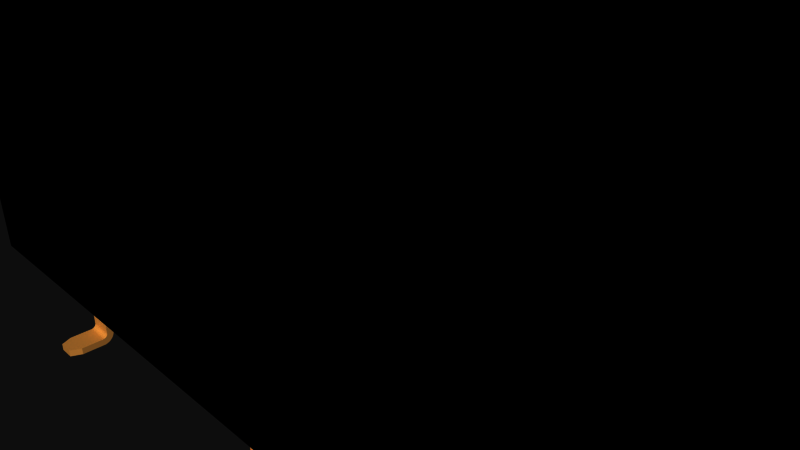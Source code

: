 # Source: 11543.blend  (saved by Blender 2.72.0; exported with 4.5.12 LTS)
import bpy
from mathutils import Matrix  # noqa: F401  (used for matrix-valued properties, if any)

bpy.ops.wm.read_factory_settings(use_empty=True)
scene = bpy.context.scene
scene.name = 'Scene'

# ---- collections
col_collection_1 = bpy.data.collections.new('Collection 1'); scene.collection.children.link(col_collection_1)

# ---- materials (node trees are filled in below, after node groups)
mat_pads = bpy.data.materials.new('pads')
mat_pads.alpha_threshold = 0.0
mat_pads.use_transparent_shadow = False
mat_pads.diffuse_color = (0.8745, 0.5529, 0.2196, 1.0)
mat_pads.specular_color = (1.0, 0.7176, 0.1882)
mat_pads.roughness = 0.5
mat_plastic = bpy.data.materials.new('plastic')
mat_plastic.alpha_threshold = 0.0
mat_plastic.use_transparent_shadow = False
mat_plastic.diffuse_color = (0.0, 0.0, 0.0, 1.0)
mat_plastic.specular_color = (0.1333, 0.1333, 0.1333)
mat_plastic.roughness = 0.5

# ---- material node trees

# ---- world
world_world = bpy.data.worlds.new('World'); scene.world = world_world
world_world.color = (0.05088, 0.05088, 0.05088)
world_world.use_sun_shadow = False
world_world.sun_shadow_jitter_overblur = 0.0
world_world.cycles.sampling_method = 'MANUAL'
world_world.cycles.sample_map_resolution = 256

# ---- cameras
cam_camera = bpy.data.cameras.new('Camera')
cam_camera.clip_end = 100.0
cam_camera.lens = 35.0
cam_camera.sensor_width = 32.0
cam_camera.sensor_height = 18.0
cam_camera.ortho_scale = 7.314
cam_camera.dof.focus_distance = 0.0
cam_camera.dof.aperture_fstop = 128.0

# ---- meshes
me_11543 = bpy.data.meshes.new('11543')
me_11543.from_pydata([(-9.13, -3.638, -1.308), (-9.13, -3.569, -1.102), (-9.13, -3.557, -1.227), (-9.13, -3.598, -1.108), (-9.13, -3.574, -1.231), (-9.13, -3.617, -1.261), (-9.13, -3.699, -1.166), (-9.13, -3.604, -1.248), (-9.13, -3.677, -1.146), (-9.13, -3.59, -1.238), (-9.13, -3.653, -1.13), (-9.13, -3.626, -1.117), (-9.13, -3.763, -1.296), (-9.13, -3.757, -1.267), (-9.13, -3.634, -1.291), (-9.13, -3.748, -1.239), (-9.13, -3.627, -1.275), (-9.13, -3.735, -1.212), (-9.13, -3.719, -1.188), (-9.13, -3.765, -1.73), (-9.13, -3.64, -1.73), (-8.65, -3.557, -1.227), (-8.65, -3.604, -1.248), (-8.65, -3.699, -1.166), (-8.65, -3.617, -1.261), (-8.65, -3.719, -1.188), (-8.65, -3.627, -1.275), (-8.65, -3.735, -1.212), (-8.65, -3.634, -1.291), (-8.65, -3.763, -1.296), (-8.65, -3.638, -1.308), (-8.65, -3.757, -1.267), (-8.65, -3.748, -1.239), (-8.65, -3.569, -1.102), (-8.65, -3.598, -1.108), (-8.65, -3.574, -1.231), (-8.65, -3.626, -1.117), (-8.65, -3.59, -1.238), (-8.65, -3.653, -1.13), (-8.65, -3.677, -1.146), (-8.65, -3.335, -1.225), (-8.65, -3.335, -1.1), (-8.65, -3.64, -1.73), (-9.037, -3.64, -1.93), (-8.743, -3.64, -1.93), (-8.743, -3.765, -1.93), (-9.037, -3.765, -1.93), (-8.65, -3.765, -1.73), (-9.13, -3.335, -1.1), (-9.13, -3.335, -1.225), (-6.59, -3.557, 1.227), (-6.59, -3.763, 1.296), (-6.59, -3.638, 1.308), (-6.59, -3.757, 1.267), (-6.59, -3.634, 1.291), (-6.59, -3.604, 1.248), (-6.59, -3.699, 1.166), (-6.59, -3.617, 1.261), (-6.59, -3.719, 1.188), (-6.59, -3.627, 1.275), (-6.59, -3.735, 1.212), (-6.59, -3.748, 1.239), (-6.59, -3.569, 1.102), (-6.59, -3.598, 1.108), (-6.59, -3.574, 1.231), (-6.59, -3.626, 1.117), (-6.59, -3.59, 1.238), (-6.59, -3.653, 1.13), (-6.59, -3.677, 1.146), (-6.59, -3.335, 1.225), (-6.59, -3.335, 1.1), (-6.11, -3.638, 1.308), (-6.11, -3.569, 1.102), (-6.11, -3.557, 1.227), (-6.11, -3.598, 1.108), (-6.11, -3.574, 1.231), (-6.11, -3.617, 1.261), (-6.11, -3.699, 1.166), (-6.11, -3.604, 1.248), (-6.11, -3.677, 1.146), (-6.11, -3.59, 1.238), (-6.11, -3.653, 1.13), (-6.11, -3.626, 1.117), (-6.11, -3.763, 1.296), (-6.11, -3.757, 1.267), (-6.11, -3.634, 1.291), (-6.11, -3.748, 1.239), (-6.11, -3.627, 1.275), (-6.11, -3.735, 1.212), (-6.11, -3.719, 1.188), (-6.11, -3.765, 1.73), (-6.11, -3.64, 1.73), (-6.59, -3.765, 1.73), (-6.497, -3.765, 1.93), (-6.203, -3.765, 1.93), (-6.203, -3.64, 1.93), (-6.497, -3.64, 1.93), (-6.59, -3.64, 1.73), (-6.11, -3.335, 1.225), (-6.11, -3.335, 1.1), (-1.51, -3.557, 1.227), (-1.51, -3.763, 1.296), (-1.51, -3.638, 1.308), (-1.51, -3.757, 1.267), (-1.51, -3.634, 1.291), (-1.51, -3.604, 1.248), (-1.51, -3.699, 1.166), (-1.51, -3.617, 1.261), (-1.51, -3.719, 1.188), (-1.51, -3.627, 1.275), (-1.51, -3.735, 1.212), (-1.51, -3.748, 1.239), (-1.51, -3.569, 1.102), (-1.51, -3.598, 1.108), (-1.51, -3.574, 1.231), (-1.51, -3.626, 1.117), (-1.51, -3.59, 1.238), (-1.51, -3.653, 1.13), (-1.51, -3.677, 1.146), (-1.51, -3.335, 1.225), (-1.51, -3.335, 1.1), (-1.03, -3.638, 1.308), (-1.03, -3.569, 1.102), (-1.03, -3.557, 1.227), (-1.03, -3.598, 1.108), (-1.03, -3.574, 1.231), (-1.03, -3.617, 1.261), (-1.03, -3.699, 1.166), (-1.03, -3.604, 1.248), (-1.03, -3.677, 1.146), (-1.03, -3.59, 1.238), (-1.03, -3.653, 1.13), (-1.03, -3.626, 1.117), (-1.03, -3.763, 1.296), (-1.03, -3.757, 1.267), (-1.03, -3.634, 1.291), (-1.03, -3.748, 1.239), (-1.03, -3.627, 1.275), (-1.03, -3.735, 1.212), (-1.03, -3.719, 1.188), (-1.03, -3.765, 1.73), (-1.03, -3.64, 1.73), (-1.51, -3.765, 1.73), (-1.417, -3.765, 1.93), (-1.123, -3.765, 1.93), (-1.123, -3.64, 1.93), (-1.417, -3.64, 1.93), (-1.51, -3.64, 1.73), (-1.03, -3.335, 1.225), (-1.03, -3.335, 1.1), (3.57, -3.557, 1.227), (3.57, -3.763, 1.296), (3.57, -3.638, 1.308), (3.57, -3.757, 1.267), (3.57, -3.634, 1.291), (3.57, -3.604, 1.248), (3.57, -3.699, 1.166), (3.57, -3.617, 1.261), (3.57, -3.719, 1.188), (3.57, -3.627, 1.275), (3.57, -3.735, 1.212), (3.57, -3.748, 1.239), (3.57, -3.569, 1.102), (3.57, -3.598, 1.108), (3.57, -3.574, 1.231), (3.57, -3.626, 1.117), (3.57, -3.59, 1.238), (3.57, -3.653, 1.13), (3.57, -3.677, 1.146), (3.57, -3.335, 1.225), (3.57, -3.335, 1.1), (4.05, -3.638, 1.308), (4.05, -3.569, 1.102), (4.05, -3.557, 1.227), (4.05, -3.598, 1.108), (4.05, -3.574, 1.231), (4.05, -3.617, 1.261), (4.05, -3.699, 1.166), (4.05, -3.604, 1.248), (4.05, -3.677, 1.146), (4.05, -3.59, 1.238), (4.05, -3.653, 1.13), (4.05, -3.626, 1.117), (4.05, -3.763, 1.296), (4.05, -3.757, 1.267), (4.05, -3.634, 1.291), (4.05, -3.748, 1.239), (4.05, -3.627, 1.275), (4.05, -3.735, 1.212), (4.05, -3.719, 1.188), (4.05, -3.765, 1.73), (4.05, -3.64, 1.73), (3.57, -3.765, 1.73), (3.663, -3.765, 1.93), (3.957, -3.765, 1.93), (3.957, -3.64, 1.93), (3.663, -3.64, 1.93), (3.57, -3.64, 1.73), (4.05, -3.335, 1.225), (4.05, -3.335, 1.1), (8.65, -3.557, 1.227), (8.65, -3.763, 1.296), (8.65, -3.638, 1.308), (8.65, -3.757, 1.267), (8.65, -3.634, 1.291), (8.65, -3.604, 1.248), (8.65, -3.699, 1.166), (8.65, -3.617, 1.261), (8.65, -3.719, 1.188), (8.65, -3.627, 1.275), (8.65, -3.735, 1.212), (8.65, -3.748, 1.239), (8.65, -3.569, 1.102), (8.65, -3.598, 1.108), (8.65, -3.574, 1.231), (8.65, -3.626, 1.117), (8.65, -3.59, 1.238), (8.65, -3.653, 1.13), (8.65, -3.677, 1.146), (8.65, -3.335, 1.225), (8.65, -3.335, 1.1), (9.13, -3.638, 1.308), (9.13, -3.569, 1.102), (9.13, -3.557, 1.227), (9.13, -3.598, 1.108), (9.13, -3.574, 1.231), (9.13, -3.617, 1.261), (9.13, -3.699, 1.166), (9.13, -3.604, 1.248), (9.13, -3.677, 1.146), (9.13, -3.59, 1.238), (9.13, -3.653, 1.13), (9.13, -3.626, 1.117), (9.13, -3.763, 1.296), (9.13, -3.757, 1.267), (9.13, -3.634, 1.291), (9.13, -3.748, 1.239), (9.13, -3.627, 1.275), (9.13, -3.735, 1.212), (9.13, -3.719, 1.188), (9.13, -3.765, 1.73), (9.13, -3.64, 1.73), (8.65, -3.765, 1.73), (8.743, -3.765, 1.93), (9.037, -3.765, 1.93), (9.037, -3.64, 1.93), (8.743, -3.64, 1.93), (8.65, -3.64, 1.73), (9.13, -3.335, 1.225), (9.13, -3.335, 1.1), (-4.05, -3.638, -1.308), (-4.05, -3.569, -1.102), (-4.05, -3.557, -1.227), (-4.05, -3.598, -1.108), (-4.05, -3.574, -1.231), (-4.05, -3.617, -1.261), (-4.05, -3.699, -1.166), (-4.05, -3.604, -1.248), (-4.05, -3.677, -1.146), (-4.05, -3.59, -1.238), (-4.05, -3.653, -1.13), (-4.05, -3.626, -1.117), (-4.05, -3.763, -1.296), (-4.05, -3.757, -1.267), (-4.05, -3.634, -1.291), (-4.05, -3.748, -1.239), (-4.05, -3.627, -1.275), (-4.05, -3.735, -1.212), (-4.05, -3.719, -1.188), (-4.05, -3.765, -1.73), (-4.05, -3.64, -1.73), (-3.57, -3.557, -1.227), (-3.57, -3.604, -1.248), (-3.57, -3.699, -1.166), (-3.57, -3.617, -1.261), (-3.57, -3.719, -1.188), (-3.57, -3.627, -1.275), (-3.57, -3.735, -1.212), (-3.57, -3.634, -1.291), (-3.57, -3.763, -1.296), (-3.57, -3.638, -1.308), (-3.57, -3.757, -1.267), (-3.57, -3.748, -1.239), (-3.57, -3.569, -1.102), (-3.57, -3.598, -1.108), (-3.57, -3.574, -1.231), (-3.57, -3.626, -1.117), (-3.57, -3.59, -1.238), (-3.57, -3.653, -1.13), (-3.57, -3.677, -1.146), (-3.57, -3.335, -1.225), (-3.57, -3.335, -1.1), (-3.57, -3.64, -1.73), (-3.957, -3.64, -1.93), (-3.663, -3.64, -1.93), (-3.663, -3.765, -1.93), (-3.957, -3.765, -1.93), (-3.57, -3.765, -1.73), (-4.05, -3.335, -1.1), (-4.05, -3.335, -1.225), (1.03, -3.638, -1.308), (1.03, -3.569, -1.102), (1.03, -3.557, -1.227), (1.03, -3.598, -1.108), (1.03, -3.574, -1.231), (1.03, -3.617, -1.261), (1.03, -3.699, -1.166), (1.03, -3.604, -1.248), (1.03, -3.677, -1.146), (1.03, -3.59, -1.238), (1.03, -3.653, -1.13), (1.03, -3.626, -1.117), (1.03, -3.763, -1.296), (1.03, -3.757, -1.267), (1.03, -3.634, -1.291), (1.03, -3.748, -1.239), (1.03, -3.627, -1.275), (1.03, -3.735, -1.212), (1.03, -3.719, -1.188), (1.03, -3.765, -1.73), (1.03, -3.64, -1.73), (1.51, -3.557, -1.227), (1.51, -3.604, -1.248), (1.51, -3.699, -1.166), (1.51, -3.617, -1.261), (1.51, -3.719, -1.188), (1.51, -3.627, -1.275), (1.51, -3.735, -1.212), (1.51, -3.634, -1.291), (1.51, -3.763, -1.296), (1.51, -3.638, -1.308), (1.51, -3.757, -1.267), (1.51, -3.748, -1.239), (1.51, -3.569, -1.102), (1.51, -3.598, -1.108), (1.51, -3.574, -1.231), (1.51, -3.626, -1.117), (1.51, -3.59, -1.238), (1.51, -3.653, -1.13), (1.51, -3.677, -1.146), (1.51, -3.335, -1.225), (1.51, -3.335, -1.1), (1.51, -3.64, -1.73), (1.123, -3.64, -1.93), (1.417, -3.64, -1.93), (1.417, -3.765, -1.93), (1.123, -3.765, -1.93), (1.51, -3.765, -1.73), (1.03, -3.335, -1.1), (1.03, -3.335, -1.225), (6.11, -3.638, -1.308), (6.11, -3.569, -1.102), (6.11, -3.557, -1.227), (6.11, -3.598, -1.108), (6.11, -3.574, -1.231), (6.11, -3.617, -1.261), (6.11, -3.699, -1.166), (6.11, -3.604, -1.248), (6.11, -3.677, -1.146), (6.11, -3.59, -1.238), (6.11, -3.653, -1.13), (6.11, -3.626, -1.117), (6.11, -3.763, -1.296), (6.11, -3.757, -1.267), (6.11, -3.634, -1.291), (6.11, -3.748, -1.239), (6.11, -3.627, -1.275), (6.11, -3.735, -1.212), (6.11, -3.719, -1.188), (6.11, -3.765, -1.73), (6.11, -3.64, -1.73), (6.59, -3.557, -1.227), (6.59, -3.604, -1.248), (6.59, -3.699, -1.166), (6.59, -3.617, -1.261), (6.59, -3.719, -1.188), (6.59, -3.627, -1.275), (6.59, -3.735, -1.212), (6.59, -3.634, -1.291), (6.59, -3.763, -1.296), (6.59, -3.638, -1.308), (6.59, -3.757, -1.267), (6.59, -3.748, -1.239), (6.59, -3.569, -1.102), (6.59, -3.598, -1.108), (6.59, -3.574, -1.231), (6.59, -3.626, -1.117), (6.59, -3.59, -1.238), (6.59, -3.653, -1.13), (6.59, -3.677, -1.146), (6.59, -3.335, -1.225), (6.59, -3.335, -1.1), (6.59, -3.64, -1.73), (6.203, -3.64, -1.93), (6.497, -3.64, -1.93), (6.497, -3.765, -1.93), (6.203, -3.765, -1.93), (6.59, -3.765, -1.73), (6.11, -3.335, -1.1), (6.11, -3.335, -1.225), (10.41, 3.765, 1.25), (10.41, -3.335, 1.25), (10.41, -3.335, -1.25), (10.41, 3.765, -1.25), (-10.41, 3.765, 1.25), (-10.03, 3.765, 1.25), (-10.41, 3.765, -1.25), (-9.64, 3.765, -0.75), (-9.64, 3.765, 0.75), (-8.14, 3.765, 0.75), (-8.14, 3.765, -0.75), (-7.62, 3.765, -1.25), (-7.1, 3.765, -0.75), (-7.1, 3.765, 0.75), (-5.6, 3.765, 0.75), (-5.6, 3.765, -0.75), (-4.56, 3.765, -0.75), (-4.56, 3.765, 0.75), (-3.06, 3.765, 0.75), (-3.06, 3.765, -0.75), (-2.02, 3.765, -0.75), (-2.02, 3.765, 0.75), (-0.52, 3.765, 0.75), (-0.52, 3.765, -0.75), (0.52, 3.765, -0.75), (0.52, 3.765, 0.75), (2.02, 3.765, 0.75), (2.02, 3.765, -0.75), (2.54, 3.765, -1.25), (3.06, 3.765, -0.75), (3.06, 3.765, 0.75), (4.56, 3.765, 0.75), (4.56, 3.765, -0.75), (5.6, 3.765, -0.75), (5.6, 3.765, 0.75), (7.1, 3.765, 0.75), (7.1, 3.765, -0.75), (7.62, 3.765, -1.25), (8.14, 3.765, -0.75), (8.14, 3.765, 0.75), (9.64, 3.765, 0.75), (9.64, 3.765, -0.75), (-7.62, 3.765, 1.25), (5.08, 3.765, 1.25), (-10.41, -3.335, -1.25), (-10.41, -3.335, 1.25), (-8.39, 3.515, -0.5), (-8.39, 1.265, -0.5), (-8.39, 3.515, 0.5), (-8.39, 1.265, 0.5), (-9.39, 3.515, 0.5), (-9.39, 1.265, 0.5), (-9.39, 3.515, -0.5), (-9.39, 1.265, -0.5), (-5.85, 3.515, -0.5), (-5.85, 1.265, -0.5), (-5.85, 3.515, 0.5), (-5.85, 1.265, 0.5), (-6.85, 3.515, 0.5), (-6.85, 1.265, 0.5), (-6.85, 3.515, -0.5), (-6.85, 1.265, -0.5), (-3.31, 3.515, -0.5), (-3.31, 1.265, -0.5), (-3.31, 3.515, 0.5), (-3.31, 1.265, 0.5), (-4.31, 3.515, 0.5), (-4.31, 1.265, 0.5), (-4.31, 3.515, -0.5), (-4.31, 1.265, -0.5), (-0.77, 3.515, -0.5), (-0.77, 1.265, -0.5), (-0.77, 3.515, 0.5), (-0.77, 1.265, 0.5), (-1.77, 3.515, 0.5), (-1.77, 1.265, 0.5), (-1.77, 3.515, -0.5), (-1.77, 1.265, -0.5), (1.77, 3.515, -0.5), (1.77, 1.265, -0.5), (1.77, 3.515, 0.5), (1.77, 1.265, 0.5), (0.77, 3.515, 0.5), (0.77, 1.265, 0.5), (0.77, 3.515, -0.5), (0.77, 1.265, -0.5), (4.31, 3.515, -0.5), (4.31, 1.265, -0.5), (4.31, 3.515, 0.5), (4.31, 1.265, 0.5), (3.31, 3.515, 0.5), (3.31, 1.265, 0.5), (3.31, 3.515, -0.5), (3.31, 1.265, -0.5), (6.85, 3.515, -0.5), (6.85, 1.265, -0.5), (6.85, 3.515, 0.5), (6.85, 1.265, 0.5), (5.85, 3.515, 0.5), (5.85, 1.265, 0.5), (5.85, 3.515, -0.5), (5.85, 1.265, -0.5), (9.39, 3.515, -0.5), (9.39, 1.265, -0.5), (9.39, 3.515, 0.5), (9.39, 1.265, 0.5), (8.39, 3.515, 0.5), (8.39, 1.265, 0.5), (8.39, 3.515, -0.5), (8.39, 1.265, -0.5)], [], [(42, 47, 45, 44), (481, 483, 482, 480), (240, 241, 245, 244), (232, 215, 213, 224), (457, 459, 458, 456), (382, 365, 363, 381), (180, 166, 155, 178), (449, 451, 450, 448), (349, 348, 341, 340), (509, 503, 502, 508), (293, 270, 250, 280, 292, 294), (220, 249, 222, 212), (35, 4, 2, 21), (342, 347, 345, 344), (442, 405, 404, 445, 401, 400, 443), (337, 309, 304, 335), (135, 104, 102, 121), (288, 260, 258, 289), (487, 489, 488, 486), (238, 210, 208, 239), (140, 144, 143, 142, 101, 133), (508, 502, 441, 438), (128, 105, 107, 126), (48, 1, 33, 41), (284, 253, 261, 286), (396, 393, 394, 395), (73, 50, 64, 75), (503, 505, 504, 502), (338, 310, 308, 339), (84, 53, 61, 86), (459, 457, 455, 461), (87, 59, 54, 85), (219, 200, 223, 248), (99, 98, 73, 75, 80, 78, 76, 87, 85, 71, 91, 90, 83, 84, 86, 88, 89, 77, 79, 81, 82, 74, 72), (246, 243, 244, 245), (475, 473, 471, 477), (235, 204, 202, 221), (239, 208, 206, 227), (134, 103, 111, 136), (455, 457, 456, 454), (31, 13, 12, 29), (485, 479, 478, 484), (80, 66, 55, 78), (272, 257, 259, 287), (375, 368, 367, 377), (146, 143, 144, 145), (120, 149, 122, 112), (332, 315, 313, 331), (483, 481, 479, 485), (475, 477, 476, 474), (234, 203, 211, 236), (495, 497, 496, 494), (127, 106, 118, 129), (25, 18, 17, 27), (136, 111, 110, 138), (275, 268, 267, 277), (471, 473, 472, 470), (467, 465, 463, 469), (283, 251, 253, 284), (393, 396, 369, 370), (220, 219, 248, 249), (286, 261, 260, 288), (274, 255, 257, 272), (132, 115, 113, 124), (189, 158, 156, 177), (187, 159, 154, 185), (325, 318, 317, 327), (173, 150, 164, 175), (125, 130, 128, 126, 137, 135, 121, 141, 140, 133, 134, 136, 138, 139, 127, 129, 131, 132, 124, 122, 149, 148, 123), (190, 191, 195, 194), (472, 474, 421, 422), (88, 60, 58, 89), (467, 469, 468, 466), (321, 302, 349, 340), (177, 156, 168, 179), (86, 61, 60, 88), (85, 54, 52, 71), (226, 207, 209, 237), (70, 69, 98, 99), (444, 445, 404, 406), (327, 317, 315, 332), (170, 169, 198, 199), (374, 355, 357, 372), (196, 193, 194, 195), (347, 342, 330, 328, 326, 324, 322, 337, 335, 321, 340, 341, 333, 334, 336, 338, 339, 323, 325, 327, 332, 331, 329), (81, 67, 65, 82), (282, 265, 263, 281), (399, 398, 391, 390), (126, 107, 109, 137), (49, 48, 41, 40), (138, 110, 108, 139), (346, 343, 344, 345), (30, 0, 14, 28), (188, 160, 158, 189), (376, 366, 355, 374), (392, 397, 395, 394), (131, 117, 115, 132), (468, 462, 419, 416), (292, 297, 295, 294), (377, 367, 365, 382), (328, 314, 316, 326), (74, 63, 62, 72), (347, 329, 312, 319, 346, 345), (331, 313, 312, 329), (403, 437, 438, 441, 440, 439, 435, 434, 443, 400), (383, 351, 353, 384), (378, 364, 366, 376), (39, 23, 25, 27, 32, 31, 29, 47, 42, 30, 28, 26, 24, 22, 37, 35, 21, 40, 41, 33, 34, 36, 38), (393, 370, 350, 380, 392, 394), (373, 356, 368, 375), (333, 301, 303, 334), (75, 64, 66, 80), (82, 65, 63, 74), (385, 354, 352, 371), (32, 15, 13, 31), (451, 453, 452, 450), (0, 30, 42, 44, 43, 20), (452, 446, 410, 407), (388, 360, 358, 389), (224, 213, 212, 222), (28, 14, 16, 26), (322, 307, 309, 337), (188, 189, 177, 179, 181, 182, 174, 172, 199, 198, 173, 175, 180, 178, 176, 187, 185, 171, 191, 190, 183, 184, 186), (176, 157, 159, 187), (90, 94, 93, 92, 51, 83), (79, 68, 67, 81), (121, 102, 147, 146, 145, 141), (459, 461, 460, 458), (493, 487, 486, 492), (37, 9, 4, 35), (23, 6, 18, 25), (326, 316, 305, 324), (336, 311, 310, 338), (227, 206, 218, 229), (491, 493, 492, 490), (33, 1, 3, 34), (52, 97, 96, 95, 91, 71), (483, 485, 484, 482), (273, 256, 268, 275), (264, 250, 270, 269, 262, 263, 265, 267, 268, 256, 258, 260, 261, 253, 251, 298, 299, 252, 254, 259, 257, 255, 266), (229, 218, 217, 231), (491, 489, 487, 493), (386, 361, 360, 388), (228, 205, 207, 226), (178, 155, 157, 176), (477, 471, 470, 476), (281, 263, 262, 279), (279, 297, 292, 280, 278, 276, 274, 272, 287, 285, 271, 290, 291, 283, 284, 286, 288, 289, 273, 275, 277, 282, 281), (137, 109, 104, 135), (501, 495, 494, 500), (185, 154, 152, 171), (499, 497, 495, 501), (27, 17, 15, 32), (231, 217, 215, 232), (463, 465, 464, 462), (183, 151, 153, 184), (51, 92, 97, 52, 54, 59, 57, 55, 66, 64, 50, 69, 70, 62, 63, 65, 67, 68, 56, 58, 60, 61, 53), (381, 363, 362, 379), (507, 505, 503, 509), (479, 481, 480, 478), (355, 366, 364, 350, 370, 369, 362, 363, 365, 367, 368, 356, 358, 360, 361, 353, 351, 398, 399, 352, 354, 359, 357), (193, 196, 197, 192), (90, 91, 95, 94), (507, 509, 508, 506), (233, 201, 203, 234), (251, 283, 291, 298), (334, 303, 311, 336), (50, 73, 98, 69), (143, 146, 147, 142), (499, 501, 500, 498), (311, 303, 301, 348, 349, 302, 304, 309, 307, 305, 316, 314, 300, 320, 319, 312, 313, 315, 317, 318, 306, 308, 310), (183, 190, 194, 193, 192, 151), (372, 357, 359, 387), (324, 305, 307, 322), (78, 55, 57, 76), (140, 141, 145, 144), (129, 118, 117, 131), (243, 246, 247, 242), (287, 259, 254, 285), (174, 163, 162, 172), (330, 300, 314, 328), (77, 56, 68, 79), (445, 444, 402, 401), (38, 10, 8, 39), (179, 168, 167, 181), (34, 3, 11, 36), (476, 470, 423, 420), (124, 113, 112, 122), (130, 116, 105, 128), (389, 358, 356, 373), (225, 214, 216, 230), (236, 211, 210, 238), (96, 93, 94, 95), (369, 396, 395, 397, 379, 362), (221, 202, 247, 246, 245, 241), (242, 201, 233, 240, 244, 243), (296, 293, 294, 295), (276, 266, 255, 274), (323, 306, 318, 325), (120, 119, 148, 149), (351, 383, 391, 398), (299, 298, 291, 290), (387, 359, 354, 385), (277, 267, 265, 282), (195, 191, 171, 152, 197, 196), (139, 108, 106, 127), (380, 350, 364, 378), (76, 57, 59, 87), (36, 11, 10, 38), (448, 450, 408, 409), (289, 258, 256, 273), (39, 8, 6, 23), (123, 100, 114, 125), (473, 475, 474, 472), (464, 466, 417, 418), (293, 296, 269, 270), (29, 12, 19, 46, 45, 47), (170, 162, 163, 165, 167, 168, 156, 158, 160, 161, 153, 151, 192, 197, 152, 154, 159, 157, 155, 166, 164, 150, 169), (343, 346, 319, 320), (223, 200, 214, 225), (352, 399, 390, 371), (237, 235, 221, 241, 240, 233, 234, 236, 238, 239, 227, 229, 231, 232, 224, 222, 249, 248, 223, 225, 230, 228, 226), (401, 402, 403, 400), (461, 455, 454, 460), (381, 379, 397, 392, 380, 378, 376, 374, 372, 387, 385, 371, 390, 391, 383, 384, 386, 388, 389, 373, 375, 377, 382), (2, 49, 40, 21), (405, 442, 409, 408), (339, 308, 306, 323), (405, 408, 407, 410, 409, 442, 443, 434, 433, 436, 435, 439, 438, 437, 428, 429, 432, 431, 430, 426, 425, 424, 423, 422, 421, 420, 419, 418, 417, 414, 413, 412, 411, 406, 404), (111, 103, 101, 142, 147, 102, 104, 109, 107, 105, 116, 114, 100, 119, 120, 112, 113, 115, 117, 118, 106, 108, 110), (182, 165, 163, 174), (427, 426, 430, 429, 428, 411, 412, 415, 414, 417, 416, 419, 420, 423, 424), (43, 46, 19, 20), (175, 164, 166, 180), (150, 173, 198, 169), (505, 507, 506, 504), (271, 252, 299, 290), (489, 491, 490, 488), (184, 153, 161, 186), (343, 320, 300, 330, 342, 344), (26, 16, 5, 24), (93, 96, 97, 92), (14, 0, 20, 19, 12, 13, 15, 17, 18, 6, 8, 10, 11, 3, 1, 48, 49, 2, 4, 9, 7, 5, 16), (83, 51, 53, 84), (125, 114, 116, 130), (453, 447, 446, 452), (384, 353, 361, 386), (335, 304, 302, 321), (119, 100, 123, 148), (406, 411, 428, 437, 403, 402, 444), (285, 254, 252, 271), (497, 499, 498, 496), (466, 468, 416, 417), (450, 452, 407, 408), (280, 250, 264, 278), (237, 209, 204, 235), (447, 449, 448, 446), (451, 449, 447, 453), (22, 7, 9, 37), (170, 199, 172, 162), (181, 167, 165, 182), (24, 5, 7, 22), (70, 99, 72, 62), (278, 264, 266, 276), (297, 279, 262, 269, 296, 295), (469, 463, 462, 468), (465, 467, 466, 464), (46, 43, 44, 45), (133, 101, 103, 134), (230, 216, 205, 228), (242, 247, 202, 204, 209, 207, 205, 216, 214, 200, 219, 220, 212, 213, 215, 217, 218, 206, 208, 210, 211, 203, 201), (482, 484, 424, 425), (456, 458, 413, 414), (488, 490, 430, 431), (492, 486, 432, 429), (186, 161, 160, 188), (496, 498, 434, 435), (500, 494, 436, 433), (348, 301, 333, 341), (480, 482, 425, 426), (474, 476, 420, 421), (89, 58, 56, 77), (458, 460, 412, 413), (484, 478, 427, 424), (498, 500, 433, 434), (422, 423, 470, 472), (409, 410, 446, 448), (414, 415, 454, 456), (426, 427, 478, 480), (431, 432, 486, 488), (506, 508, 438, 439), (440, 441, 502, 504), (504, 506, 439, 440), (435, 436, 494, 496), (460, 454, 415, 412), (490, 492, 429, 430), (418, 419, 462, 464)])
me_11543.polygons.foreach_set('material_index', [0, 1, 0, 0, 1, 0, 0, 1, 0, 1, 0, 0, 0, 0, 1, 0, 0, 0, 1, 0, 0, 1, 0, 0, 0, 0, 0, 1, 0, 0, 1, 0, 0, 0, 0, 1, 0, 0, 0, 1, 0, 1, 0, 0, 0, 0, 0, 0, 1, 1, 0, 1, 0, 0, 0, 0, 1, 1, 0, 0, 0, 0, 0, 0, 0, 0, 0, 0, 0, 0, 1, 0, 1, 0, 0, 0, 0, 0, 0, 1, 0, 0, 0, 0, 0, 0, 0, 0, 0, 0, 0, 0, 0, 0, 0, 0, 0, 1, 0, 0, 0, 0, 0, 0, 1, 0, 0, 0, 0, 0, 0, 0, 0, 0, 0, 1, 0, 1, 0, 0, 0, 0, 0, 0, 0, 0, 0, 1, 1, 0, 0, 0, 0, 0, 1, 0, 0, 1, 0, 0, 0, 1, 0, 0, 0, 1, 0, 0, 0, 1, 0, 1, 0, 0, 1, 0, 0, 0, 1, 1, 0, 0, 0, 1, 0, 0, 0, 0, 0, 1, 0, 0, 0, 0, 0, 0, 0, 0, 0, 0, 0, 0, 1, 0, 0, 0, 1, 0, 0, 0, 0, 0, 0, 0, 0, 0, 0, 0, 0, 0, 0, 0, 0, 0, 0, 0, 0, 0, 0, 1, 0, 0, 0, 1, 1, 0, 0, 0, 0, 0, 0, 0, 1, 1, 0, 0, 1, 0, 1, 0, 0, 1, 0, 0, 0, 1, 0, 1, 0, 0, 0, 0, 0, 0, 0, 1, 0, 0, 0, 1, 0, 1, 1, 1, 0, 0, 1, 1, 0, 0, 0, 0, 0, 0, 0, 1, 1, 0, 0, 0, 0, 1, 1, 1, 1, 0, 1, 1, 0, 1, 1, 0, 1, 1, 1, 1, 1, 1, 1, 1, 1, 1, 1, 1, 1, 1, 1])
me_11543.materials.append(mat_pads)
me_11543.materials.append(mat_plastic)
me_11543.use_remesh_preserve_volume = False
me_11543.use_remesh_preserve_attributes = False
me_11543.use_mirror_vertex_groups = False
me_11543.update()

# ---- objects
ob_11543 = bpy.data.objects.new('11543', me_11543)
ob_camera = bpy.data.objects.new('Camera', cam_camera)

# ---- transforms, parenting, visibility, modifiers, constraints
ob_11543.location = (0.0, 0.0, 0.0)
ob_11543.rotation_euler = (1.571, -0.0, 0.0)
ob_11543.lineart.crease_threshold = 0.0
ob_camera.location = (7.481, -6.508, 5.344)
ob_camera.rotation_euler = (1.109, 0.01082, 0.8149)
ob_camera.lock_rotations_4d = False
ob_camera.empty_display_type = 'ARROWS'
ob_camera.color = (0.0, 0.0, 0.0, 0.0)
ob_camera.display_type = 'WIRE'
ob_camera.lineart.crease_threshold = 0.0

# ---- collection membership
col_collection_1.objects.link(ob_11543)
col_collection_1.objects.link(ob_camera)

# ---- scene / render settings (as saved in the file)
scene.camera = ob_camera
scene.frame_start = 1; scene.frame_end = 250; scene.frame_set(1)
scene.render.engine = 'BLENDER_EEVEE_NEXT'
scene.render.resolution_percentage = 50
scene.render.dither_intensity = 0.0
scene.cycles.use_denoising = False
scene.cycles.samples = 10
scene.cycles.sampling_pattern = 'TABULATED_SOBOL'
scene.cycles.light_sampling_threshold = 0.0
scene.cycles.use_adaptive_sampling = False
scene.cycles.use_light_tree = False
scene.cycles.blur_glossy = 0.0
scene.cycles.pixel_filter_type = 'GAUSSIAN'
scene.cycles.sample_clamp_indirect = 0.0
scene.view_settings.view_transform = 'Raw'
bpy.context.view_layer.update()

# ---- added for rendering (the .blend has no usable light): sun
light_auto_sun = bpy.data.lights.new('AutoSun', 'SUN')
light_auto_sun.energy = 3.0
light_auto_sun.angle = 0.0523599
ob_auto_sun = bpy.data.objects.new('AutoSun', light_auto_sun)
scene.collection.objects.link(ob_auto_sun)
ob_auto_sun.rotation_euler = (0.872665, 0.174533, 0.523599)
bpy.context.view_layer.update()
